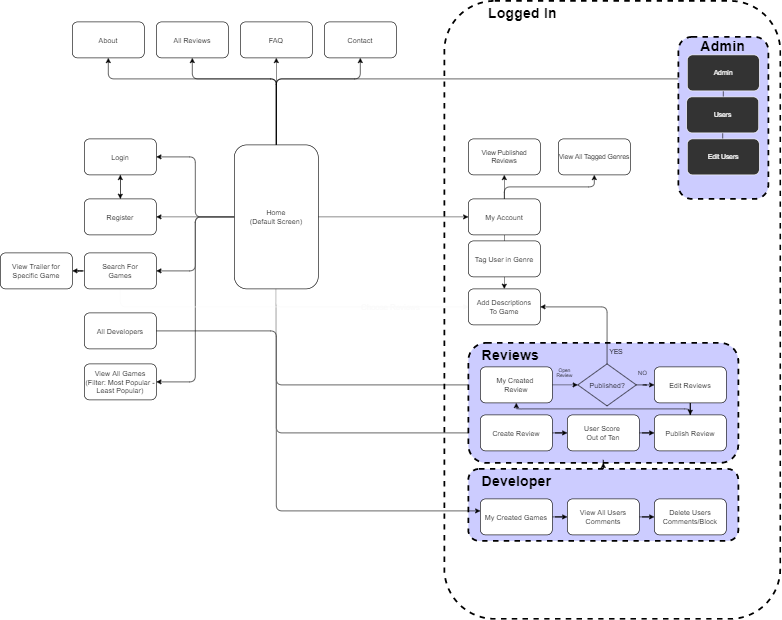

The diagram above was exported from draw.io. Its source (the exported page's mxGraphModel, read from the mxfile embedded in the PNG):
<mxGraphModel dx="1422" dy="745" grid="1" gridSize="10" guides="1" tooltips="1" connect="1" arrows="1" fold="1" page="1" pageScale="1" pageWidth="1920" pageHeight="1200" background="none" math="0" shadow="0">
  <root>
    <mxCell id="0" />
    <mxCell id="1" parent="0" />
    <mxCell id="Mw0XCMC1gdDkSBhWtasc-9" style="edgeStyle=orthogonalEdgeStyle;rounded=0;orthogonalLoop=1;jettySize=auto;html=1;entryX=0.5;entryY=1;entryDx=0;entryDy=0;" parent="1" source="Mw0XCMC1gdDkSBhWtasc-1" target="Mw0XCMC1gdDkSBhWtasc-3" edge="1">
      <mxGeometry relative="1" as="geometry" />
    </mxCell>
    <mxCell id="Mw0XCMC1gdDkSBhWtasc-13" style="edgeStyle=orthogonalEdgeStyle;rounded=1;orthogonalLoop=1;jettySize=auto;html=1;entryX=0.5;entryY=1;entryDx=0;entryDy=0;" parent="1" source="Mw0XCMC1gdDkSBhWtasc-1" target="Mw0XCMC1gdDkSBhWtasc-2" edge="1">
      <mxGeometry relative="1" as="geometry">
        <Array as="points">
          <mxPoint x="540" y="250" />
          <mxPoint x="260" y="250" />
        </Array>
      </mxGeometry>
    </mxCell>
    <mxCell id="Mw0XCMC1gdDkSBhWtasc-14" style="edgeStyle=orthogonalEdgeStyle;rounded=1;orthogonalLoop=1;jettySize=auto;html=1;exitX=0.5;exitY=0;exitDx=0;exitDy=0;entryX=0.5;entryY=1;entryDx=0;entryDy=0;" parent="1" source="Mw0XCMC1gdDkSBhWtasc-1" target="Mw0XCMC1gdDkSBhWtasc-4" edge="1">
      <mxGeometry relative="1" as="geometry">
        <Array as="points">
          <mxPoint x="540" y="250" />
          <mxPoint x="680" y="250" />
        </Array>
      </mxGeometry>
    </mxCell>
    <mxCell id="Mw0XCMC1gdDkSBhWtasc-15" style="edgeStyle=orthogonalEdgeStyle;rounded=0;orthogonalLoop=1;jettySize=auto;html=1;" parent="1" source="Mw0XCMC1gdDkSBhWtasc-1" target="Mw0XCMC1gdDkSBhWtasc-6" edge="1">
      <mxGeometry relative="1" as="geometry" />
    </mxCell>
    <mxCell id="Mw0XCMC1gdDkSBhWtasc-16" style="edgeStyle=orthogonalEdgeStyle;rounded=1;orthogonalLoop=1;jettySize=auto;html=1;entryX=1;entryY=0.5;entryDx=0;entryDy=0;" parent="1" source="Mw0XCMC1gdDkSBhWtasc-1" target="Mw0XCMC1gdDkSBhWtasc-7" edge="1">
      <mxGeometry relative="1" as="geometry" />
    </mxCell>
    <mxCell id="Mw0XCMC1gdDkSBhWtasc-17" style="edgeStyle=orthogonalEdgeStyle;rounded=1;orthogonalLoop=1;jettySize=auto;html=1;entryX=1;entryY=0.5;entryDx=0;entryDy=0;" parent="1" source="Mw0XCMC1gdDkSBhWtasc-1" target="Mw0XCMC1gdDkSBhWtasc-5" edge="1">
      <mxGeometry relative="1" as="geometry" />
    </mxCell>
    <mxCell id="Mw0XCMC1gdDkSBhWtasc-23" style="edgeStyle=orthogonalEdgeStyle;rounded=0;orthogonalLoop=1;jettySize=auto;html=1;" parent="1" source="Mw0XCMC1gdDkSBhWtasc-1" target="Mw0XCMC1gdDkSBhWtasc-22" edge="1">
      <mxGeometry relative="1" as="geometry" />
    </mxCell>
    <mxCell id="Mw0XCMC1gdDkSBhWtasc-35" style="edgeStyle=orthogonalEdgeStyle;rounded=1;orthogonalLoop=1;jettySize=auto;html=1;entryX=0;entryY=0.5;entryDx=0;entryDy=0;" parent="1" source="Mw0XCMC1gdDkSBhWtasc-1" target="Mw0XCMC1gdDkSBhWtasc-28" edge="1">
      <mxGeometry relative="1" as="geometry">
        <Array as="points">
          <mxPoint x="540" y="760" />
        </Array>
      </mxGeometry>
    </mxCell>
    <mxCell id="Mw0XCMC1gdDkSBhWtasc-36" style="edgeStyle=orthogonalEdgeStyle;rounded=1;orthogonalLoop=1;jettySize=auto;html=1;entryX=0;entryY=0.5;entryDx=0;entryDy=0;" parent="1" source="Mw0XCMC1gdDkSBhWtasc-1" target="Mw0XCMC1gdDkSBhWtasc-29" edge="1">
      <mxGeometry relative="1" as="geometry">
        <Array as="points">
          <mxPoint x="540" y="840" />
        </Array>
      </mxGeometry>
    </mxCell>
    <mxCell id="Mw0XCMC1gdDkSBhWtasc-44" style="edgeStyle=orthogonalEdgeStyle;rounded=1;orthogonalLoop=1;jettySize=auto;html=1;entryX=0;entryY=0.5;entryDx=0;entryDy=0;labelBackgroundColor=none;strokeColor=#FAFAFA;fontSize=11;fontColor=#000000;" parent="1" source="Mw0XCMC1gdDkSBhWtasc-1" target="Mw0XCMC1gdDkSBhWtasc-25" edge="1">
      <mxGeometry relative="1" as="geometry">
        <Array as="points">
          <mxPoint x="540" y="630" />
        </Array>
      </mxGeometry>
    </mxCell>
    <mxCell id="Mw0XCMC1gdDkSBhWtasc-52" style="edgeStyle=orthogonalEdgeStyle;rounded=1;orthogonalLoop=1;jettySize=auto;html=1;entryX=0;entryY=0.5;entryDx=0;entryDy=0;labelBackgroundColor=none;fontSize=11;fontColor=#000000;entryPerimeter=0;" parent="1" source="Mw0XCMC1gdDkSBhWtasc-1" target="Mw0XCMC1gdDkSBhWtasc-51" edge="1">
      <mxGeometry relative="1" as="geometry">
        <Array as="points">
          <mxPoint x="540" y="250" />
          <mxPoint x="1225" y="250" />
        </Array>
      </mxGeometry>
    </mxCell>
    <mxCell id="ChTOlV7A39dzQ09F7tBA-8" style="edgeStyle=orthogonalEdgeStyle;rounded=1;orthogonalLoop=1;jettySize=auto;html=1;entryX=0.5;entryY=1;entryDx=0;entryDy=0;strokeColor=#000000;" parent="1" source="Mw0XCMC1gdDkSBhWtasc-1" target="ChTOlV7A39dzQ09F7tBA-7" edge="1">
      <mxGeometry relative="1" as="geometry">
        <Array as="points">
          <mxPoint x="540" y="250" />
          <mxPoint x="400" y="250" />
        </Array>
      </mxGeometry>
    </mxCell>
    <mxCell id="ChTOlV7A39dzQ09F7tBA-24" style="edgeStyle=orthogonalEdgeStyle;rounded=1;orthogonalLoop=1;jettySize=auto;html=1;entryX=0;entryY=0.5;entryDx=0;entryDy=0;strokeColor=#FFFFFF;" parent="1" source="Mw0XCMC1gdDkSBhWtasc-1" edge="1">
      <mxGeometry relative="1" as="geometry">
        <mxPoint x="880" y="970" as="targetPoint" />
        <Array as="points">
          <mxPoint x="540" y="970" />
        </Array>
      </mxGeometry>
    </mxCell>
    <mxCell id="ChTOlV7A39dzQ09F7tBA-25" style="edgeStyle=orthogonalEdgeStyle;rounded=1;orthogonalLoop=1;jettySize=auto;html=1;entryX=0;entryY=0.5;entryDx=0;entryDy=0;strokeColor=#FFFFFF;" parent="1" source="Mw0XCMC1gdDkSBhWtasc-1" target="ChTOlV7A39dzQ09F7tBA-14" edge="1">
      <mxGeometry relative="1" as="geometry">
        <Array as="points">
          <mxPoint x="540" y="970" />
          <mxPoint x="880" y="970" />
        </Array>
      </mxGeometry>
    </mxCell>
    <mxCell id="ChTOlV7A39dzQ09F7tBA-28" style="edgeStyle=orthogonalEdgeStyle;rounded=1;orthogonalLoop=1;jettySize=auto;html=1;entryX=1;entryY=0.5;entryDx=0;entryDy=0;strokeColor=#FFFFFF;" parent="1" source="Mw0XCMC1gdDkSBhWtasc-1" target="ChTOlV7A39dzQ09F7tBA-27" edge="1">
      <mxGeometry relative="1" as="geometry" />
    </mxCell>
    <mxCell id="ChTOlV7A39dzQ09F7tBA-34" style="edgeStyle=orthogonalEdgeStyle;rounded=1;orthogonalLoop=1;jettySize=auto;html=1;entryX=1;entryY=0.5;entryDx=0;entryDy=0;strokeColor=#000000;" parent="1" source="Mw0XCMC1gdDkSBhWtasc-1" target="ChTOlV7A39dzQ09F7tBA-33" edge="1">
      <mxGeometry relative="1" as="geometry" />
    </mxCell>
    <mxCell id="Mw0XCMC1gdDkSBhWtasc-1" value="Home&lt;br&gt;(Default Screen)" style="rounded=1;whiteSpace=wrap;html=1;" parent="1" vertex="1">
      <mxGeometry x="470" y="360" width="140" height="240" as="geometry" />
    </mxCell>
    <mxCell id="Mw0XCMC1gdDkSBhWtasc-2" value="About" style="rounded=1;whiteSpace=wrap;html=1;" parent="1" vertex="1">
      <mxGeometry x="200" y="155" width="120" height="60" as="geometry" />
    </mxCell>
    <mxCell id="Mw0XCMC1gdDkSBhWtasc-3" value="FAQ" style="rounded=1;whiteSpace=wrap;html=1;" parent="1" vertex="1">
      <mxGeometry x="480" y="155" width="120" height="60" as="geometry" />
    </mxCell>
    <mxCell id="Mw0XCMC1gdDkSBhWtasc-4" value="Contact" style="rounded=1;whiteSpace=wrap;html=1;" parent="1" vertex="1">
      <mxGeometry x="620" y="155" width="120" height="60" as="geometry" />
    </mxCell>
    <mxCell id="Mw0XCMC1gdDkSBhWtasc-20" style="edgeStyle=orthogonalEdgeStyle;rounded=0;orthogonalLoop=1;jettySize=auto;html=1;entryX=0.5;entryY=0;entryDx=0;entryDy=0;" parent="1" source="Mw0XCMC1gdDkSBhWtasc-5" target="Mw0XCMC1gdDkSBhWtasc-6" edge="1">
      <mxGeometry relative="1" as="geometry" />
    </mxCell>
    <mxCell id="Mw0XCMC1gdDkSBhWtasc-5" value="Login" style="rounded=1;whiteSpace=wrap;html=1;" parent="1" vertex="1">
      <mxGeometry x="220" y="350" width="120" height="60" as="geometry" />
    </mxCell>
    <mxCell id="Mw0XCMC1gdDkSBhWtasc-19" style="edgeStyle=orthogonalEdgeStyle;rounded=0;orthogonalLoop=1;jettySize=auto;html=1;entryX=0.5;entryY=1;entryDx=0;entryDy=0;" parent="1" source="Mw0XCMC1gdDkSBhWtasc-6" target="Mw0XCMC1gdDkSBhWtasc-5" edge="1">
      <mxGeometry relative="1" as="geometry" />
    </mxCell>
    <mxCell id="Mw0XCMC1gdDkSBhWtasc-6" value="Register" style="rounded=1;whiteSpace=wrap;html=1;" parent="1" vertex="1">
      <mxGeometry x="220" y="450" width="120" height="60" as="geometry" />
    </mxCell>
    <mxCell id="Mw0XCMC1gdDkSBhWtasc-45" value="&lt;font color=&quot;#fafafa&quot; style=&quot;font-size: 13px&quot;&gt;Choose Reviews&lt;/font&gt;" style="edgeStyle=orthogonalEdgeStyle;rounded=1;orthogonalLoop=1;jettySize=auto;html=1;entryX=0;entryY=0.5;entryDx=0;entryDy=0;labelBackgroundColor=none;strokeColor=#FAFAFA;fontSize=11;fontColor=#000000;" parent="1" source="Mw0XCMC1gdDkSBhWtasc-7" target="Mw0XCMC1gdDkSBhWtasc-25" edge="1">
      <mxGeometry x="0.5738" relative="1" as="geometry">
        <Array as="points">
          <mxPoint x="280" y="630" />
        </Array>
        <mxPoint as="offset" />
      </mxGeometry>
    </mxCell>
    <mxCell id="ChTOlV7A39dzQ09F7tBA-39" style="edgeStyle=orthogonalEdgeStyle;rounded=1;orthogonalLoop=1;jettySize=auto;html=1;strokeColor=#000000;" parent="1" source="Mw0XCMC1gdDkSBhWtasc-7" target="ChTOlV7A39dzQ09F7tBA-38" edge="1">
      <mxGeometry relative="1" as="geometry" />
    </mxCell>
    <mxCell id="Mw0XCMC1gdDkSBhWtasc-7" value="Search For&lt;br&gt;Games" style="rounded=1;whiteSpace=wrap;html=1;" parent="1" vertex="1">
      <mxGeometry x="220" y="540" width="120" height="60" as="geometry" />
    </mxCell>
    <mxCell id="Mw0XCMC1gdDkSBhWtasc-21" value="" style="rounded=1;whiteSpace=wrap;html=1;fillColor=none;dashed=1;strokeWidth=3;" parent="1" vertex="1">
      <mxGeometry x="820" y="120" width="560" height="1030" as="geometry" />
    </mxCell>
    <mxCell id="Mw0XCMC1gdDkSBhWtasc-26" style="edgeStyle=orthogonalEdgeStyle;rounded=0;orthogonalLoop=1;jettySize=auto;html=1;entryX=0.5;entryY=0;entryDx=0;entryDy=0;" parent="1" source="Mw0XCMC1gdDkSBhWtasc-22" target="Mw0XCMC1gdDkSBhWtasc-25" edge="1">
      <mxGeometry relative="1" as="geometry" />
    </mxCell>
    <mxCell id="Mw0XCMC1gdDkSBhWtasc-47" style="edgeStyle=orthogonalEdgeStyle;rounded=1;orthogonalLoop=1;jettySize=auto;html=1;labelBackgroundColor=none;strokeColor=#000000;fontSize=11;fontColor=#000000;" parent="1" source="Mw0XCMC1gdDkSBhWtasc-22" target="Mw0XCMC1gdDkSBhWtasc-46" edge="1">
      <mxGeometry relative="1" as="geometry" />
    </mxCell>
    <mxCell id="ChTOlV7A39dzQ09F7tBA-32" style="edgeStyle=orthogonalEdgeStyle;rounded=1;orthogonalLoop=1;jettySize=auto;html=1;entryX=1;entryY=0.5;entryDx=0;entryDy=0;strokeColor=#FFFFFF;" parent="1" source="Mw0XCMC1gdDkSBhWtasc-22" target="ChTOlV7A39dzQ09F7tBA-10" edge="1">
      <mxGeometry relative="1" as="geometry">
        <Array as="points">
          <mxPoint x="1330" y="480" />
          <mxPoint x="1330" y="960" />
        </Array>
      </mxGeometry>
    </mxCell>
    <mxCell id="ChTOlV7A39dzQ09F7tBA-36" style="edgeStyle=orthogonalEdgeStyle;rounded=1;orthogonalLoop=1;jettySize=auto;html=1;entryX=0.5;entryY=1;entryDx=0;entryDy=0;strokeColor=#000000;" parent="1" source="Mw0XCMC1gdDkSBhWtasc-22" target="ChTOlV7A39dzQ09F7tBA-35" edge="1">
      <mxGeometry relative="1" as="geometry">
        <Array as="points">
          <mxPoint x="920" y="430" />
          <mxPoint x="1070" y="430" />
        </Array>
      </mxGeometry>
    </mxCell>
    <mxCell id="Mw0XCMC1gdDkSBhWtasc-22" value="My Account" style="rounded=1;whiteSpace=wrap;html=1;" parent="1" vertex="1">
      <mxGeometry x="860" y="450" width="120" height="60" as="geometry" />
    </mxCell>
    <mxCell id="Mw0XCMC1gdDkSBhWtasc-25" value="Add Descriptions&lt;br&gt;To Game" style="rounded=1;whiteSpace=wrap;html=1;" parent="1" vertex="1">
      <mxGeometry x="860" y="600" width="120" height="60" as="geometry" />
    </mxCell>
    <mxCell id="Mw0XCMC1gdDkSBhWtasc-37" style="edgeStyle=orthogonalEdgeStyle;rounded=0;orthogonalLoop=1;jettySize=auto;html=1;exitX=0;exitY=0.75;exitDx=0;exitDy=0;" parent="1" source="Mw0XCMC1gdDkSBhWtasc-27" edge="1">
      <mxGeometry relative="1" as="geometry">
        <mxPoint x="879.9999999999995" y="839.7058823529412" as="targetPoint" />
      </mxGeometry>
    </mxCell>
    <mxCell id="Mw0XCMC1gdDkSBhWtasc-27" value="" style="rounded=1;whiteSpace=wrap;html=1;dashed=1;strokeWidth=3;fillColor=#CCCCFF;strokeColor=#000000;fontColor=#333333;" parent="1" vertex="1">
      <mxGeometry x="860" y="690" width="450" height="200" as="geometry" />
    </mxCell>
    <mxCell id="Mw0XCMC1gdDkSBhWtasc-39" value="&lt;font style=&quot;font-size: 8px; line-height: 120%;&quot;&gt;Open&lt;br style=&quot;font-size: 8px;&quot;&gt;Review&lt;/font&gt;" style="edgeStyle=orthogonalEdgeStyle;rounded=0;orthogonalLoop=1;jettySize=auto;html=1;entryX=0;entryY=0.5;entryDx=0;entryDy=0;strokeColor=#000000;fontSize=8;labelBackgroundColor=none;fontColor=#000000;" parent="1" source="Mw0XCMC1gdDkSBhWtasc-28" target="Mw0XCMC1gdDkSBhWtasc-33" edge="1">
      <mxGeometry x="-0.0588" y="20" relative="1" as="geometry">
        <mxPoint as="offset" />
      </mxGeometry>
    </mxCell>
    <mxCell id="Mw0XCMC1gdDkSBhWtasc-28" value="My Created &lt;br&gt;Review" style="rounded=1;whiteSpace=wrap;html=1;strokeWidth=1;" parent="1" vertex="1">
      <mxGeometry x="880" y="730" width="120" height="60" as="geometry" />
    </mxCell>
    <mxCell id="ChTOlV7A39dzQ09F7tBA-1" style="edgeStyle=orthogonalEdgeStyle;rounded=0;orthogonalLoop=1;jettySize=auto;html=1;strokeColor=#000000;" parent="1" source="Mw0XCMC1gdDkSBhWtasc-29" target="Mw0XCMC1gdDkSBhWtasc-30" edge="1">
      <mxGeometry relative="1" as="geometry" />
    </mxCell>
    <mxCell id="Mw0XCMC1gdDkSBhWtasc-29" value="Create Review" style="rounded=1;whiteSpace=wrap;html=1;strokeWidth=1;" parent="1" vertex="1">
      <mxGeometry x="880" y="810" width="120" height="60" as="geometry" />
    </mxCell>
    <mxCell id="ChTOlV7A39dzQ09F7tBA-2" style="edgeStyle=orthogonalEdgeStyle;rounded=0;orthogonalLoop=1;jettySize=auto;html=1;strokeColor=#000000;" parent="1" source="Mw0XCMC1gdDkSBhWtasc-30" target="Mw0XCMC1gdDkSBhWtasc-31" edge="1">
      <mxGeometry relative="1" as="geometry" />
    </mxCell>
    <mxCell id="Mw0XCMC1gdDkSBhWtasc-30" value="User Score&amp;nbsp;&lt;br&gt;Out of Ten" style="rounded=1;whiteSpace=wrap;html=1;strokeWidth=1;" parent="1" vertex="1">
      <mxGeometry x="1025" y="810" width="120" height="60" as="geometry" />
    </mxCell>
    <mxCell id="ChTOlV7A39dzQ09F7tBA-6" style="edgeStyle=orthogonalEdgeStyle;rounded=1;orthogonalLoop=1;jettySize=auto;html=1;strokeColor=#000000;" parent="1" source="Mw0XCMC1gdDkSBhWtasc-31" target="Mw0XCMC1gdDkSBhWtasc-28" edge="1">
      <mxGeometry relative="1" as="geometry">
        <Array as="points">
          <mxPoint x="1230" y="800" />
          <mxPoint x="940" y="800" />
        </Array>
      </mxGeometry>
    </mxCell>
    <mxCell id="Mw0XCMC1gdDkSBhWtasc-31" value="Publish Review" style="rounded=1;whiteSpace=wrap;html=1;strokeWidth=1;" parent="1" vertex="1">
      <mxGeometry x="1170" y="810" width="120" height="60" as="geometry" />
    </mxCell>
    <mxCell id="ChTOlV7A39dzQ09F7tBA-4" style="edgeStyle=orthogonalEdgeStyle;rounded=0;orthogonalLoop=1;jettySize=auto;html=1;strokeColor=#000000;" parent="1" source="Mw0XCMC1gdDkSBhWtasc-32" target="Mw0XCMC1gdDkSBhWtasc-31" edge="1">
      <mxGeometry relative="1" as="geometry" />
    </mxCell>
    <mxCell id="Mw0XCMC1gdDkSBhWtasc-32" value="Edit Reviews" style="rounded=1;whiteSpace=wrap;html=1;strokeWidth=1;" parent="1" vertex="1">
      <mxGeometry x="1170" y="730" width="120" height="60" as="geometry" />
    </mxCell>
    <mxCell id="Mw0XCMC1gdDkSBhWtasc-40" value="NO" style="edgeStyle=orthogonalEdgeStyle;rounded=1;orthogonalLoop=1;jettySize=auto;html=1;labelBackgroundColor=none;strokeColor=#000000;fontSize=10;fontColor=#000000;" parent="1" source="Mw0XCMC1gdDkSBhWtasc-33" target="Mw0XCMC1gdDkSBhWtasc-32" edge="1">
      <mxGeometry x="0.2" y="20" relative="1" as="geometry">
        <mxPoint as="offset" />
      </mxGeometry>
    </mxCell>
    <mxCell id="Mw0XCMC1gdDkSBhWtasc-43" value="YES" style="edgeStyle=orthogonalEdgeStyle;rounded=1;orthogonalLoop=1;jettySize=auto;html=1;entryX=1;entryY=0.5;entryDx=0;entryDy=0;labelBackgroundColor=none;strokeColor=#000000;fontSize=11;fontColor=#000000;exitX=0.5;exitY=0;exitDx=0;exitDy=0;" parent="1" source="Mw0XCMC1gdDkSBhWtasc-33" target="Mw0XCMC1gdDkSBhWtasc-25" edge="1">
      <mxGeometry x="-0.8094" y="-15" relative="1" as="geometry">
        <Array as="points">
          <mxPoint x="1091" y="630" />
        </Array>
        <mxPoint as="offset" />
      </mxGeometry>
    </mxCell>
    <mxCell id="Mw0XCMC1gdDkSBhWtasc-33" value="&lt;font color=&quot;#000000&quot;&gt;Published?&lt;/font&gt;" style="rhombus;whiteSpace=wrap;html=1;strokeColor=#000000;strokeWidth=1;fillColor=#CCCCFF;rounded=0;comic=0;" parent="1" vertex="1">
      <mxGeometry x="1042.5" y="725" width="97.5" height="70" as="geometry" />
    </mxCell>
    <mxCell id="Mw0XCMC1gdDkSBhWtasc-38" value="&lt;font color=&quot;#000000&quot;&gt;Reviews&lt;/font&gt;" style="text;strokeColor=none;fillColor=none;html=1;fontSize=24;fontStyle=1;verticalAlign=middle;align=center;rounded=1;comic=0;" parent="1" vertex="1">
      <mxGeometry x="880" y="690" width="100" height="40" as="geometry" />
    </mxCell>
    <mxCell id="Mw0XCMC1gdDkSBhWtasc-46" value="View Published&lt;br&gt;Reviews" style="rounded=1;whiteSpace=wrap;html=1;comic=0;strokeWidth=1;fontSize=11;" parent="1" vertex="1">
      <mxGeometry x="860" y="350" width="120" height="60" as="geometry" />
    </mxCell>
    <mxCell id="Mw0XCMC1gdDkSBhWtasc-48" value="" style="rounded=1;whiteSpace=wrap;html=1;comic=0;strokeColor=#000000;strokeWidth=3;fillColor=#CCCCFF;fontSize=11;fontColor=#000000;dashed=1;" parent="1" vertex="1">
      <mxGeometry x="1210" y="180" width="150" height="270" as="geometry" />
    </mxCell>
    <mxCell id="Mw0XCMC1gdDkSBhWtasc-57" style="edgeStyle=orthogonalEdgeStyle;rounded=1;orthogonalLoop=1;jettySize=auto;html=1;entryX=0.5;entryY=0;entryDx=0;entryDy=0;labelBackgroundColor=none;strokeColor=#000000;fontSize=11;fontColor=#000000;" parent="1" source="Mw0XCMC1gdDkSBhWtasc-51" target="Mw0XCMC1gdDkSBhWtasc-54" edge="1">
      <mxGeometry relative="1" as="geometry" />
    </mxCell>
    <mxCell id="Mw0XCMC1gdDkSBhWtasc-51" value="&lt;font color=&quot;#ffffff&quot;&gt;Admin&lt;/font&gt;" style="rounded=1;whiteSpace=wrap;html=1;comic=0;strokeColor=#FFFFFF;strokeWidth=1;fillColor=#333333;fontSize=11;fontColor=#000000;" parent="1" vertex="1">
      <mxGeometry x="1225" y="210" width="120" height="60" as="geometry" />
    </mxCell>
    <mxCell id="Mw0XCMC1gdDkSBhWtasc-53" value="&lt;font color=&quot;#000000&quot;&gt;Admin&lt;/font&gt;" style="text;strokeColor=none;fillColor=none;html=1;fontSize=24;fontStyle=1;verticalAlign=middle;align=center;rounded=1;comic=0;" parent="1" vertex="1">
      <mxGeometry x="1234" y="175" width="100" height="40" as="geometry" />
    </mxCell>
    <mxCell id="Mw0XCMC1gdDkSBhWtasc-58" style="edgeStyle=orthogonalEdgeStyle;rounded=1;orthogonalLoop=1;jettySize=auto;html=1;labelBackgroundColor=none;strokeColor=#000000;fontSize=11;fontColor=#000000;" parent="1" source="Mw0XCMC1gdDkSBhWtasc-54" target="Mw0XCMC1gdDkSBhWtasc-55" edge="1">
      <mxGeometry relative="1" as="geometry" />
    </mxCell>
    <mxCell id="Mw0XCMC1gdDkSBhWtasc-54" value="&lt;font color=&quot;#ffffff&quot;&gt;Users&lt;/font&gt;" style="rounded=1;whiteSpace=wrap;html=1;comic=0;strokeColor=#FFFFFF;strokeWidth=1;fillColor=#333333;fontSize=11;fontColor=#000000;" parent="1" vertex="1">
      <mxGeometry x="1224" y="280" width="120" height="60" as="geometry" />
    </mxCell>
    <mxCell id="Mw0XCMC1gdDkSBhWtasc-55" value="&lt;font color=&quot;#ffffff&quot;&gt;Edit Users&lt;/font&gt;" style="rounded=1;whiteSpace=wrap;html=1;comic=0;strokeColor=#FFFFFF;strokeWidth=1;fillColor=#333333;fontSize=11;fontColor=#000000;" parent="1" vertex="1">
      <mxGeometry x="1225" y="350" width="120" height="60" as="geometry" />
    </mxCell>
    <mxCell id="ChTOlV7A39dzQ09F7tBA-7" value="All Reviews" style="rounded=1;whiteSpace=wrap;html=1;" parent="1" vertex="1">
      <mxGeometry x="340" y="155" width="120" height="60" as="geometry" />
    </mxCell>
    <mxCell id="ChTOlV7A39dzQ09F7tBA-31" style="edgeStyle=orthogonalEdgeStyle;rounded=1;orthogonalLoop=1;jettySize=auto;html=1;entryX=0.5;entryY=1;entryDx=0;entryDy=0;strokeColor=#000000;" parent="1" source="ChTOlV7A39dzQ09F7tBA-10" target="Mw0XCMC1gdDkSBhWtasc-27" edge="1">
      <mxGeometry relative="1" as="geometry" />
    </mxCell>
    <mxCell id="ChTOlV7A39dzQ09F7tBA-10" value="" style="rounded=1;whiteSpace=wrap;html=1;dashed=1;strokeWidth=3;fillColor=#CCCCFF;strokeColor=#000000;fontColor=#333333;" parent="1" vertex="1">
      <mxGeometry x="860" y="900" width="450" height="120" as="geometry" />
    </mxCell>
    <mxCell id="ChTOlV7A39dzQ09F7tBA-13" style="edgeStyle=orthogonalEdgeStyle;rounded=0;orthogonalLoop=1;jettySize=auto;html=1;strokeColor=#000000;" parent="1" source="ChTOlV7A39dzQ09F7tBA-14" target="ChTOlV7A39dzQ09F7tBA-16" edge="1">
      <mxGeometry relative="1" as="geometry" />
    </mxCell>
    <mxCell id="ChTOlV7A39dzQ09F7tBA-14" value="My Created Games" style="rounded=1;whiteSpace=wrap;html=1;strokeWidth=1;" parent="1" vertex="1">
      <mxGeometry x="880" y="950" width="120" height="60" as="geometry" />
    </mxCell>
    <mxCell id="ChTOlV7A39dzQ09F7tBA-15" style="edgeStyle=orthogonalEdgeStyle;rounded=0;orthogonalLoop=1;jettySize=auto;html=1;strokeColor=#000000;" parent="1" source="ChTOlV7A39dzQ09F7tBA-16" target="ChTOlV7A39dzQ09F7tBA-18" edge="1">
      <mxGeometry relative="1" as="geometry" />
    </mxCell>
    <mxCell id="ChTOlV7A39dzQ09F7tBA-16" value="View All Users Comments" style="rounded=1;whiteSpace=wrap;html=1;strokeWidth=1;" parent="1" vertex="1">
      <mxGeometry x="1025" y="950" width="120" height="60" as="geometry" />
    </mxCell>
    <mxCell id="ChTOlV7A39dzQ09F7tBA-18" value="Delete Users Comments/Block" style="rounded=1;whiteSpace=wrap;html=1;strokeWidth=1;" parent="1" vertex="1">
      <mxGeometry x="1170" y="950" width="120" height="60" as="geometry" />
    </mxCell>
    <mxCell id="ChTOlV7A39dzQ09F7tBA-23" value="&lt;font color=&quot;#000000&quot;&gt;Developer&lt;br&gt;&lt;/font&gt;" style="text;strokeColor=none;fillColor=none;html=1;fontSize=24;fontStyle=1;verticalAlign=middle;align=center;rounded=1;comic=0;" parent="1" vertex="1">
      <mxGeometry x="890" y="900" width="100" height="40" as="geometry" />
    </mxCell>
    <mxCell id="ChTOlV7A39dzQ09F7tBA-26" value="Logged In" style="text;strokeColor=none;fillColor=none;html=1;fontSize=24;fontStyle=1;verticalAlign=middle;align=center;" parent="1" vertex="1">
      <mxGeometry x="900" y="120" width="100" height="40" as="geometry" />
    </mxCell>
    <mxCell id="ChTOlV7A39dzQ09F7tBA-29" style="edgeStyle=orthogonalEdgeStyle;rounded=1;orthogonalLoop=1;jettySize=auto;html=1;entryX=0;entryY=0.5;entryDx=0;entryDy=0;strokeColor=#000000;" parent="1" source="ChTOlV7A39dzQ09F7tBA-27" edge="1">
      <mxGeometry relative="1" as="geometry">
        <mxPoint x="880" y="970" as="targetPoint" />
        <Array as="points">
          <mxPoint x="540" y="670" />
          <mxPoint x="540" y="970" />
        </Array>
      </mxGeometry>
    </mxCell>
    <mxCell id="ChTOlV7A39dzQ09F7tBA-27" value="All Developers" style="rounded=1;whiteSpace=wrap;html=1;" parent="1" vertex="1">
      <mxGeometry x="220" y="640" width="120" height="60" as="geometry" />
    </mxCell>
    <mxCell id="ChTOlV7A39dzQ09F7tBA-33" value="View All Games&lt;br&gt;(Filter: Most Popular - Least Popular)" style="rounded=1;whiteSpace=wrap;html=1;" parent="1" vertex="1">
      <mxGeometry x="220" y="725" width="120" height="60" as="geometry" />
    </mxCell>
    <mxCell id="ChTOlV7A39dzQ09F7tBA-35" value="View All Tagged Genres" style="rounded=1;whiteSpace=wrap;html=1;comic=0;strokeWidth=1;fontSize=11;" parent="1" vertex="1">
      <mxGeometry x="1010" y="350" width="120" height="60" as="geometry" />
    </mxCell>
    <mxCell id="ChTOlV7A39dzQ09F7tBA-37" value="Tag User in Genre" style="rounded=1;whiteSpace=wrap;html=1;" parent="1" vertex="1">
      <mxGeometry x="860" y="520" width="120" height="60" as="geometry" />
    </mxCell>
    <mxCell id="ChTOlV7A39dzQ09F7tBA-38" value="View Trailer for Specific Game" style="rounded=1;whiteSpace=wrap;html=1;" parent="1" vertex="1">
      <mxGeometry x="80" y="540" width="120" height="60" as="geometry" />
    </mxCell>
  </root>
</mxGraphModel>